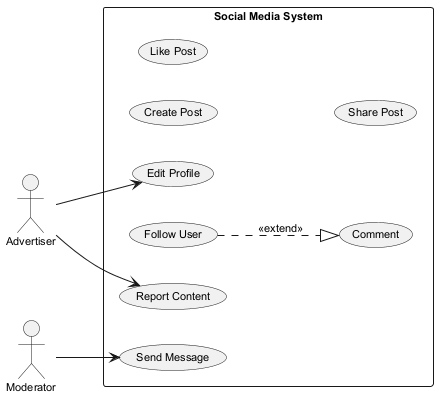

The diagram above was rendered by PlantUML. Its source (embedded in the PNG):
@startuml
skinparam backgroundColor #FFFFFF
skinparam classBackgroundColor #E8F4FA
skinparam classBorderColor #2C7DA0
skinparam defaultFontSize 11
left to right direction
actor "Advertiser" as Advertiser
actor "Moderator" as Moderator
rectangle "Social Media System" {
  usecase "Edit Profile" as UC_EditProfile
  usecase "Follow User" as UC_FollowUser
  usecase "Comment" as UC_Comment
  usecase "Report Content" as UC_ReportContent
  usecase "Create Post" as UC_CreatePost
  usecase "Send Message" as UC_SendMessage
  usecase "Like Post" as UC_LikePost
  usecase "Share Post" as UC_SharePost
}
Advertiser --> UC_ReportContent
Advertiser --> UC_EditProfile
Moderator --> UC_SendMessage
UC_FollowUser ..|> UC_Comment : <<extend>>
@enduml